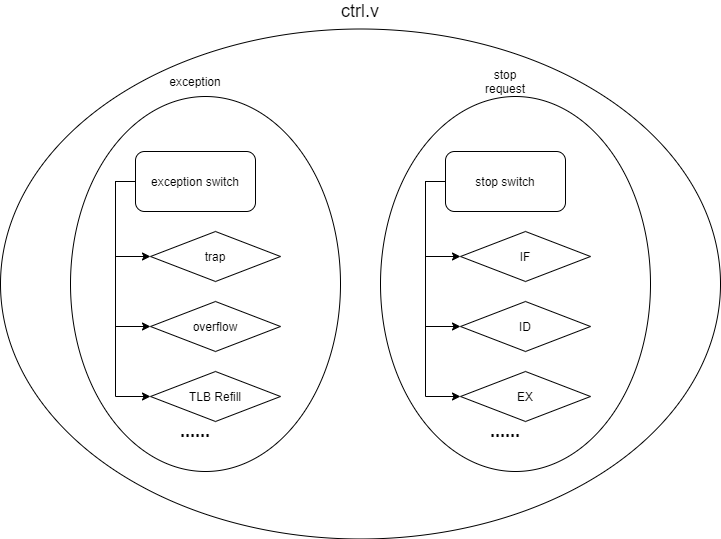

The diagram above was exported from draw.io. Its source (the exported page's mxGraphModel, read from the mxfile embedded in the PNG):
<mxGraphModel dx="1037" dy="579" grid="1" gridSize="10" guides="1" tooltips="1" connect="1" arrows="1" fold="1" page="1" pageScale="1" pageWidth="827" pageHeight="1169" math="0" shadow="0">
  <root>
    <mxCell id="0" />
    <mxCell id="1" parent="0" />
    <mxCell id="ksu35047Bc-vEjDfq2YX-1" value="" style="ellipse;whiteSpace=wrap;html=1;" vertex="1" parent="1">
      <mxGeometry x="20" y="37.5" width="720" height="510" as="geometry" />
    </mxCell>
    <mxCell id="ksu35047Bc-vEjDfq2YX-3" value="&lt;font style=&quot;font-size: 18px&quot;&gt;ctrl.v&lt;/font&gt;" style="text;html=1;strokeColor=none;fillColor=none;align=center;verticalAlign=middle;whiteSpace=wrap;rounded=0;" vertex="1" parent="1">
      <mxGeometry x="360" y="10" width="40" height="20" as="geometry" />
    </mxCell>
    <mxCell id="ksu35047Bc-vEjDfq2YX-4" value="" style="ellipse;whiteSpace=wrap;html=1;" vertex="1" parent="1">
      <mxGeometry x="90" y="105" width="270" height="375" as="geometry" />
    </mxCell>
    <mxCell id="ksu35047Bc-vEjDfq2YX-8" value="exception" style="text;html=1;strokeColor=none;fillColor=none;align=center;verticalAlign=middle;whiteSpace=wrap;rounded=0;" vertex="1" parent="1">
      <mxGeometry x="195" y="80" width="40" height="20" as="geometry" />
    </mxCell>
    <mxCell id="ksu35047Bc-vEjDfq2YX-17" style="edgeStyle=orthogonalEdgeStyle;rounded=0;orthogonalLoop=1;jettySize=auto;html=1;exitX=0;exitY=0.5;exitDx=0;exitDy=0;entryX=0;entryY=0.5;entryDx=0;entryDy=0;" edge="1" parent="1" source="ksu35047Bc-vEjDfq2YX-9" target="ksu35047Bc-vEjDfq2YX-16">
      <mxGeometry relative="1" as="geometry" />
    </mxCell>
    <mxCell id="ksu35047Bc-vEjDfq2YX-22" style="edgeStyle=orthogonalEdgeStyle;rounded=0;orthogonalLoop=1;jettySize=auto;html=1;exitX=0;exitY=0.5;exitDx=0;exitDy=0;entryX=0;entryY=0.5;entryDx=0;entryDy=0;" edge="1" parent="1" source="ksu35047Bc-vEjDfq2YX-9" target="ksu35047Bc-vEjDfq2YX-19">
      <mxGeometry relative="1" as="geometry" />
    </mxCell>
    <mxCell id="ksu35047Bc-vEjDfq2YX-24" style="edgeStyle=orthogonalEdgeStyle;rounded=0;orthogonalLoop=1;jettySize=auto;html=1;exitX=0;exitY=0.5;exitDx=0;exitDy=0;entryX=0;entryY=0.5;entryDx=0;entryDy=0;" edge="1" parent="1" source="ksu35047Bc-vEjDfq2YX-9" target="ksu35047Bc-vEjDfq2YX-23">
      <mxGeometry relative="1" as="geometry" />
    </mxCell>
    <mxCell id="ksu35047Bc-vEjDfq2YX-9" value="exception switch" style="rounded=1;whiteSpace=wrap;html=1;" vertex="1" parent="1">
      <mxGeometry x="155" y="160" width="120" height="60" as="geometry" />
    </mxCell>
    <mxCell id="ksu35047Bc-vEjDfq2YX-16" value="trap" style="rhombus;whiteSpace=wrap;html=1;" vertex="1" parent="1">
      <mxGeometry x="170" y="240" width="130" height="50" as="geometry" />
    </mxCell>
    <mxCell id="ksu35047Bc-vEjDfq2YX-19" value="overflow" style="rhombus;whiteSpace=wrap;html=1;" vertex="1" parent="1">
      <mxGeometry x="170" y="310" width="130" height="50" as="geometry" />
    </mxCell>
    <mxCell id="ksu35047Bc-vEjDfq2YX-23" value="TLB Refill" style="rhombus;whiteSpace=wrap;html=1;" vertex="1" parent="1">
      <mxGeometry x="170" y="380" width="130" height="50" as="geometry" />
    </mxCell>
    <mxCell id="ksu35047Bc-vEjDfq2YX-25" value="&lt;font style=&quot;font-size: 18px&quot;&gt;&lt;b&gt;......&lt;/b&gt;&lt;/font&gt;" style="text;html=1;strokeColor=none;fillColor=none;align=center;verticalAlign=middle;whiteSpace=wrap;rounded=0;" vertex="1" parent="1">
      <mxGeometry x="195" y="430" width="40" height="20" as="geometry" />
    </mxCell>
    <mxCell id="ksu35047Bc-vEjDfq2YX-26" value="" style="ellipse;whiteSpace=wrap;html=1;" vertex="1" parent="1">
      <mxGeometry x="400" y="105" width="270" height="375" as="geometry" />
    </mxCell>
    <mxCell id="ksu35047Bc-vEjDfq2YX-27" value="stop request" style="text;html=1;strokeColor=none;fillColor=none;align=center;verticalAlign=middle;whiteSpace=wrap;rounded=0;" vertex="1" parent="1">
      <mxGeometry x="505" y="80" width="40" height="20" as="geometry" />
    </mxCell>
    <mxCell id="ksu35047Bc-vEjDfq2YX-28" style="edgeStyle=orthogonalEdgeStyle;rounded=0;orthogonalLoop=1;jettySize=auto;html=1;exitX=0;exitY=0.5;exitDx=0;exitDy=0;entryX=0;entryY=0.5;entryDx=0;entryDy=0;" edge="1" parent="1" source="ksu35047Bc-vEjDfq2YX-31" target="ksu35047Bc-vEjDfq2YX-32">
      <mxGeometry relative="1" as="geometry" />
    </mxCell>
    <mxCell id="ksu35047Bc-vEjDfq2YX-29" style="edgeStyle=orthogonalEdgeStyle;rounded=0;orthogonalLoop=1;jettySize=auto;html=1;exitX=0;exitY=0.5;exitDx=0;exitDy=0;entryX=0;entryY=0.5;entryDx=0;entryDy=0;" edge="1" parent="1" source="ksu35047Bc-vEjDfq2YX-31" target="ksu35047Bc-vEjDfq2YX-33">
      <mxGeometry relative="1" as="geometry" />
    </mxCell>
    <mxCell id="ksu35047Bc-vEjDfq2YX-30" style="edgeStyle=orthogonalEdgeStyle;rounded=0;orthogonalLoop=1;jettySize=auto;html=1;exitX=0;exitY=0.5;exitDx=0;exitDy=0;entryX=0;entryY=0.5;entryDx=0;entryDy=0;" edge="1" parent="1" source="ksu35047Bc-vEjDfq2YX-31" target="ksu35047Bc-vEjDfq2YX-34">
      <mxGeometry relative="1" as="geometry" />
    </mxCell>
    <mxCell id="ksu35047Bc-vEjDfq2YX-31" value="stop switch" style="rounded=1;whiteSpace=wrap;html=1;" vertex="1" parent="1">
      <mxGeometry x="465" y="160" width="120" height="60" as="geometry" />
    </mxCell>
    <mxCell id="ksu35047Bc-vEjDfq2YX-32" value="IF" style="rhombus;whiteSpace=wrap;html=1;" vertex="1" parent="1">
      <mxGeometry x="480" y="240" width="130" height="50" as="geometry" />
    </mxCell>
    <mxCell id="ksu35047Bc-vEjDfq2YX-33" value="ID" style="rhombus;whiteSpace=wrap;html=1;" vertex="1" parent="1">
      <mxGeometry x="480" y="310" width="130" height="50" as="geometry" />
    </mxCell>
    <mxCell id="ksu35047Bc-vEjDfq2YX-34" value="EX" style="rhombus;whiteSpace=wrap;html=1;" vertex="1" parent="1">
      <mxGeometry x="480" y="380" width="130" height="50" as="geometry" />
    </mxCell>
    <mxCell id="ksu35047Bc-vEjDfq2YX-35" value="&lt;font style=&quot;font-size: 18px&quot;&gt;&lt;b&gt;......&lt;/b&gt;&lt;/font&gt;" style="text;html=1;strokeColor=none;fillColor=none;align=center;verticalAlign=middle;whiteSpace=wrap;rounded=0;" vertex="1" parent="1">
      <mxGeometry x="505" y="430" width="40" height="20" as="geometry" />
    </mxCell>
  </root>
</mxGraphModel>